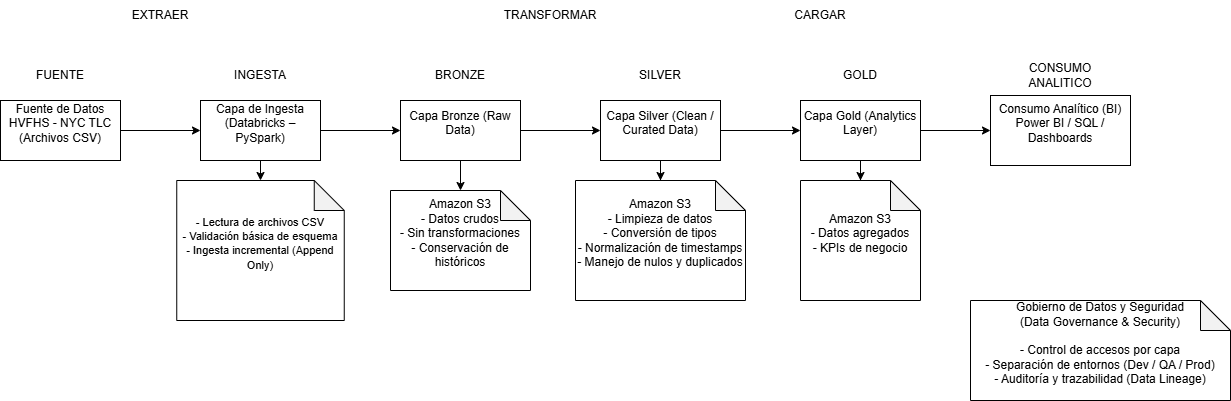

The diagram above was exported from draw.io. Its source (the exported page's mxGraphModel, read from the mxfile embedded in the PNG):
<mxGraphModel dx="1165" dy="473" grid="1" gridSize="10" guides="1" tooltips="1" connect="1" arrows="1" fold="1" page="1" pageScale="1" pageWidth="827" pageHeight="1169" math="0" shadow="0">
  <root>
    <mxCell id="0" />
    <mxCell id="1" parent="0" />
    <mxCell id="fXp2XTJ4EJszVmZa5-qM-4" edge="1" parent="1" source="fXp2XTJ4EJszVmZa5-qM-2" style="edgeStyle=orthogonalEdgeStyle;rounded=0;orthogonalLoop=1;jettySize=auto;html=1;" target="fXp2XTJ4EJszVmZa5-qM-3" value="">
      <mxGeometry relative="1" as="geometry" />
    </mxCell>
    <mxCell id="fXp2XTJ4EJszVmZa5-qM-2" parent="1" style="rounded=0;whiteSpace=wrap;html=1;" value="&lt;div&gt;&lt;div&gt;Fuente de Datos&lt;/div&gt;&lt;div&gt;HVFHS - NYC TLC&lt;/div&gt;&lt;div&gt;(Archivos CSV)&lt;/div&gt;&lt;/div&gt;&lt;div&gt;&lt;br&gt;&lt;/div&gt;" vertex="1">
      <mxGeometry height="60" width="120" x="40" y="130" as="geometry" />
    </mxCell>
    <mxCell id="fXp2XTJ4EJszVmZa5-qM-6" edge="1" parent="1" source="fXp2XTJ4EJszVmZa5-qM-3" style="edgeStyle=orthogonalEdgeStyle;rounded=0;orthogonalLoop=1;jettySize=auto;html=1;" target="fXp2XTJ4EJszVmZa5-qM-5" value="">
      <mxGeometry relative="1" as="geometry" />
    </mxCell>
    <mxCell id="fXp2XTJ4EJszVmZa5-qM-20" edge="1" parent="1" source="fXp2XTJ4EJszVmZa5-qM-3" style="edgeStyle=orthogonalEdgeStyle;rounded=0;orthogonalLoop=1;jettySize=auto;html=1;" target="fXp2XTJ4EJszVmZa5-qM-19">
      <mxGeometry relative="1" as="geometry" />
    </mxCell>
    <mxCell id="fXp2XTJ4EJszVmZa5-qM-3" parent="1" style="rounded=0;whiteSpace=wrap;html=1;" value="&lt;div&gt;&lt;div&gt;Capa de Ingesta&lt;/div&gt;&lt;div&gt;(Databricks – PySpark)&lt;/div&gt;&lt;/div&gt;&lt;div&gt;&lt;br&gt;&lt;/div&gt;" vertex="1">
      <mxGeometry height="60" width="120" x="240" y="130" as="geometry" />
    </mxCell>
    <mxCell id="fXp2XTJ4EJszVmZa5-qM-8" edge="1" parent="1" source="fXp2XTJ4EJszVmZa5-qM-5" style="edgeStyle=orthogonalEdgeStyle;rounded=0;orthogonalLoop=1;jettySize=auto;html=1;" target="fXp2XTJ4EJszVmZa5-qM-7" value="">
      <mxGeometry relative="1" as="geometry" />
    </mxCell>
    <mxCell id="fXp2XTJ4EJszVmZa5-qM-22" edge="1" parent="1" source="fXp2XTJ4EJszVmZa5-qM-5" style="edgeStyle=orthogonalEdgeStyle;rounded=0;orthogonalLoop=1;jettySize=auto;html=1;" target="fXp2XTJ4EJszVmZa5-qM-21">
      <mxGeometry relative="1" as="geometry" />
    </mxCell>
    <mxCell id="fXp2XTJ4EJszVmZa5-qM-5" parent="1" style="rounded=0;whiteSpace=wrap;html=1;" value="&lt;div&gt;Capa Bronze (Raw Data)&lt;/div&gt;&lt;div&gt;&lt;br&gt;&lt;/div&gt;" vertex="1">
      <mxGeometry height="60" width="120" x="440" y="130" as="geometry" />
    </mxCell>
    <mxCell id="fXp2XTJ4EJszVmZa5-qM-10" edge="1" parent="1" source="fXp2XTJ4EJszVmZa5-qM-7" style="edgeStyle=orthogonalEdgeStyle;rounded=0;orthogonalLoop=1;jettySize=auto;html=1;" target="fXp2XTJ4EJszVmZa5-qM-9" value="">
      <mxGeometry relative="1" as="geometry" />
    </mxCell>
    <mxCell id="fXp2XTJ4EJszVmZa5-qM-24" edge="1" parent="1" source="fXp2XTJ4EJszVmZa5-qM-7" style="edgeStyle=orthogonalEdgeStyle;rounded=0;orthogonalLoop=1;jettySize=auto;html=1;" target="fXp2XTJ4EJszVmZa5-qM-23">
      <mxGeometry relative="1" as="geometry" />
    </mxCell>
    <mxCell id="fXp2XTJ4EJszVmZa5-qM-7" parent="1" style="rounded=0;whiteSpace=wrap;html=1;" value="&lt;div&gt;Capa Silver (Clean / Curated Data)&lt;/div&gt;&lt;div&gt;&lt;br&gt;&lt;/div&gt;" vertex="1">
      <mxGeometry height="60" width="120" x="640" y="130" as="geometry" />
    </mxCell>
    <mxCell id="fXp2XTJ4EJszVmZa5-qM-12" edge="1" parent="1" source="fXp2XTJ4EJszVmZa5-qM-9" style="edgeStyle=orthogonalEdgeStyle;rounded=0;orthogonalLoop=1;jettySize=auto;html=1;" target="fXp2XTJ4EJszVmZa5-qM-11" value="">
      <mxGeometry relative="1" as="geometry" />
    </mxCell>
    <mxCell id="fXp2XTJ4EJszVmZa5-qM-9" parent="1" style="rounded=0;whiteSpace=wrap;html=1;" value="&lt;div&gt;Capa Gold (Analytics Layer)&lt;/div&gt;&lt;div&gt;&lt;br&gt;&lt;/div&gt;" vertex="1">
      <mxGeometry height="60" width="120" x="840" y="130" as="geometry" />
    </mxCell>
    <mxCell id="fXp2XTJ4EJszVmZa5-qM-11" parent="1" style="rounded=0;whiteSpace=wrap;html=1;" value="&lt;div&gt;Consumo Analítico (BI)&lt;/div&gt;&lt;div&gt;Power BI / SQL / Dashboards&lt;/div&gt;&lt;div&gt;&lt;br&gt;&lt;/div&gt;" vertex="1">
      <mxGeometry height="70" width="140" x="1030" y="125" as="geometry" />
    </mxCell>
    <mxCell id="fXp2XTJ4EJszVmZa5-qM-13" parent="1" style="text;html=1;whiteSpace=wrap;strokeColor=none;fillColor=none;align=center;verticalAlign=middle;rounded=0;" value="FUENTE" vertex="1">
      <mxGeometry height="30" width="60" x="70" y="90" as="geometry" />
    </mxCell>
    <mxCell id="fXp2XTJ4EJszVmZa5-qM-14" parent="1" style="text;html=1;whiteSpace=wrap;strokeColor=none;fillColor=none;align=center;verticalAlign=middle;rounded=0;" value="INGESTA" vertex="1">
      <mxGeometry height="30" width="60" x="270" y="90" as="geometry" />
    </mxCell>
    <mxCell id="fXp2XTJ4EJszVmZa5-qM-15" parent="1" style="text;html=1;whiteSpace=wrap;strokeColor=none;fillColor=none;align=center;verticalAlign=middle;rounded=0;" value="BRONZE" vertex="1">
      <mxGeometry height="30" width="60" x="470" y="90" as="geometry" />
    </mxCell>
    <mxCell id="fXp2XTJ4EJszVmZa5-qM-16" parent="1" style="text;html=1;whiteSpace=wrap;strokeColor=none;fillColor=none;align=center;verticalAlign=middle;rounded=0;" value="SILVER" vertex="1">
      <mxGeometry height="30" width="60" x="670" y="90" as="geometry" />
    </mxCell>
    <mxCell id="fXp2XTJ4EJszVmZa5-qM-17" parent="1" style="text;html=1;whiteSpace=wrap;strokeColor=none;fillColor=none;align=center;verticalAlign=middle;rounded=0;" value="GOLD" vertex="1">
      <mxGeometry height="30" width="60" x="870" y="90" as="geometry" />
    </mxCell>
    <mxCell id="fXp2XTJ4EJszVmZa5-qM-18" parent="1" style="text;html=1;whiteSpace=wrap;strokeColor=none;fillColor=none;align=center;verticalAlign=middle;rounded=0;" value="CONSUMO ANALITICO" vertex="1">
      <mxGeometry height="30" width="60" x="1070" y="90" as="geometry" />
    </mxCell>
    <mxCell id="fXp2XTJ4EJszVmZa5-qM-19" parent="1" style="shape=note;whiteSpace=wrap;html=1;backgroundOutline=1;darkOpacity=0.05;" value="&lt;div&gt;&lt;div&gt;&lt;div&gt;&lt;font style=&quot;font-size: 11px;&quot;&gt;- Lectura de archivos CSV&lt;/font&gt;&lt;/div&gt;&lt;div&gt;&lt;font style=&quot;font-size: 11px;&quot;&gt;- Validación básica de esquema&lt;/font&gt;&lt;/div&gt;&lt;div&gt;&lt;font style=&quot;font-size: 11px;&quot;&gt;- Ingesta incremental (Append Only)&lt;/font&gt;&lt;/div&gt;&lt;/div&gt;&lt;/div&gt;&lt;div&gt;&lt;br&gt;&lt;/div&gt;" vertex="1">
      <mxGeometry height="140" width="167.5" x="216.25" y="210" as="geometry" />
    </mxCell>
    <mxCell id="fXp2XTJ4EJszVmZa5-qM-21" parent="1" style="shape=note;whiteSpace=wrap;html=1;backgroundOutline=1;darkOpacity=0.05;" value="&lt;div&gt;Amazon S3&lt;/div&gt;&lt;div&gt;- Datos crudos&lt;/div&gt;&lt;div&gt;- Sin transformaciones&lt;/div&gt;&lt;div&gt;- Conservación de históricos&lt;/div&gt;&lt;div&gt;&lt;br&gt;&lt;/div&gt;" vertex="1">
      <mxGeometry height="100" width="140" x="430" y="220" as="geometry" />
    </mxCell>
    <mxCell id="fXp2XTJ4EJszVmZa5-qM-23" parent="1" style="shape=note;whiteSpace=wrap;html=1;backgroundOutline=1;darkOpacity=0.05;" value="&lt;div&gt;Amazon S3&lt;/div&gt;&lt;div&gt;- Limpieza de datos&lt;/div&gt;&lt;div&gt;- Conversión de tipos&lt;/div&gt;&lt;div&gt;- Normalización de timestamps&lt;/div&gt;&lt;div&gt;- Manejo de nulos y duplicados&lt;/div&gt;&lt;div&gt;&lt;br&gt;&lt;/div&gt;" vertex="1">
      <mxGeometry height="120" width="170" x="615" y="210" as="geometry" />
    </mxCell>
    <mxCell id="fXp2XTJ4EJszVmZa5-qM-25" parent="1" style="shape=note;whiteSpace=wrap;html=1;backgroundOutline=1;darkOpacity=0.05;" value="&lt;div&gt;&lt;div&gt;Amazon S3&lt;/div&gt;&lt;div&gt;- Datos agregados&lt;/div&gt;&lt;div&gt;- KPIs de negocio&lt;/div&gt;&lt;/div&gt;&lt;div&gt;&lt;br&gt;&lt;/div&gt;" vertex="1">
      <mxGeometry height="120" width="120" x="840" y="210" as="geometry" />
    </mxCell>
    <mxCell id="fXp2XTJ4EJszVmZa5-qM-28" edge="1" parent="1" source="fXp2XTJ4EJszVmZa5-qM-9" style="edgeStyle=orthogonalEdgeStyle;rounded=0;orthogonalLoop=1;jettySize=auto;html=1;entryX=0.5;entryY=0;entryDx=0;entryDy=0;entryPerimeter=0;" target="fXp2XTJ4EJszVmZa5-qM-25">
      <mxGeometry relative="1" as="geometry" />
    </mxCell>
    <mxCell id="fXp2XTJ4EJszVmZa5-qM-32" parent="1" style="text;html=1;whiteSpace=wrap;strokeColor=none;fillColor=none;align=center;verticalAlign=middle;rounded=0;" value="EXTRAER" vertex="1">
      <mxGeometry height="30" width="60" x="170" y="30" as="geometry" />
    </mxCell>
    <mxCell id="fXp2XTJ4EJszVmZa5-qM-33" parent="1" style="text;html=1;whiteSpace=wrap;strokeColor=none;fillColor=none;align=center;verticalAlign=middle;rounded=0;" value="TRANSFORMAR" vertex="1">
      <mxGeometry height="30" width="60" x="560" y="30" as="geometry" />
    </mxCell>
    <mxCell id="fXp2XTJ4EJszVmZa5-qM-34" parent="1" style="text;html=1;whiteSpace=wrap;strokeColor=none;fillColor=none;align=center;verticalAlign=middle;rounded=0;" value="CARGAR" vertex="1">
      <mxGeometry height="30" width="60" x="830" y="30" as="geometry" />
    </mxCell>
    <mxCell id="fXp2XTJ4EJszVmZa5-qM-35" parent="1" style="shape=note;whiteSpace=wrap;html=1;backgroundOutline=1;darkOpacity=0.05;" value="&lt;div&gt;Gobierno de Datos y Seguridad&lt;/div&gt;&lt;div&gt;(Data Governance &amp;amp; Security)&lt;/div&gt;&lt;div&gt;&lt;br&gt;&lt;/div&gt;&lt;div&gt;- Control de accesos por capa&lt;/div&gt;&lt;div&gt;- Separación de entornos (Dev / QA / Prod)&lt;/div&gt;&lt;div&gt;- Auditoría y trazabilidad (Data Lineage)&lt;/div&gt;&lt;div&gt;&lt;br&gt;&lt;/div&gt;" vertex="1">
      <mxGeometry height="100" width="260" x="1010" y="330" as="geometry" />
    </mxCell>
  </root>
</mxGraphModel>